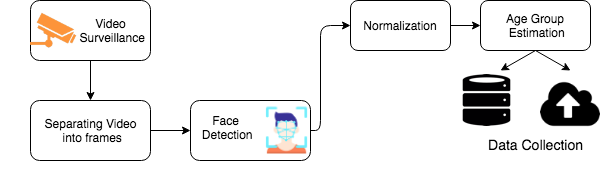

The diagram above was exported from draw.io. Its source (the exported page's mxGraphModel, read from the mxfile embedded in the PNG):
<mxGraphModel dx="786" dy="514" grid="1" gridSize="10" guides="1" tooltips="1" connect="1" arrows="1" fold="1" page="1" pageScale="1" pageWidth="850" pageHeight="1100" math="0" shadow="0">
  <root>
    <mxCell id="0" />
    <mxCell id="1" parent="0" />
    <mxCell id="EV4hyUHk2d8jIs0SeCnw-9" value="" style="group" vertex="1" connectable="0" parent="1">
      <mxGeometry x="90" y="230" width="180" height="60" as="geometry" />
    </mxCell>
    <mxCell id="EV4hyUHk2d8jIs0SeCnw-4" value="" style="rounded=1;whiteSpace=wrap;html=1;align=center;" vertex="1" parent="EV4hyUHk2d8jIs0SeCnw-9">
      <mxGeometry x="30" width="120" height="60" as="geometry" />
    </mxCell>
    <mxCell id="EV4hyUHk2d8jIs0SeCnw-5" value="Separating Video&lt;br&gt;&amp;nbsp;into frames" style="text;html=1;align=center;" vertex="1" parent="EV4hyUHk2d8jIs0SeCnw-9">
      <mxGeometry y="10" width="180" height="30" as="geometry" />
    </mxCell>
    <mxCell id="EV4hyUHk2d8jIs0SeCnw-10" value="" style="group" vertex="1" connectable="0" parent="1">
      <mxGeometry x="120" y="130" width="130" height="60" as="geometry" />
    </mxCell>
    <mxCell id="EV4hyUHk2d8jIs0SeCnw-1" value="" style="rounded=1;whiteSpace=wrap;html=1;" vertex="1" parent="EV4hyUHk2d8jIs0SeCnw-10">
      <mxGeometry width="120" height="60" as="geometry" />
    </mxCell>
    <mxCell id="EV4hyUHk2d8jIs0SeCnw-2" value="Video&lt;br&gt;&amp;nbsp;Surveillance" style="text;html=1;verticalAlign=middle;align=center;" vertex="1" parent="EV4hyUHk2d8jIs0SeCnw-10">
      <mxGeometry x="20" y="15" width="120" height="30" as="geometry" />
    </mxCell>
    <mxCell id="EV4hyUHk2d8jIs0SeCnw-3" value="" style="shape=image;verticalLabelPosition=bottom;labelBackgroundColor=#ffffff;verticalAlign=top;aspect=fixed;imageAspect=0;image=data:image/png,(base64 omitted: 4184 chars);" vertex="1" parent="EV4hyUHk2d8jIs0SeCnw-10">
      <mxGeometry y="12.5" width="46.47" height="35" as="geometry" />
    </mxCell>
    <mxCell id="EV4hyUHk2d8jIs0SeCnw-13" value="" style="group" vertex="1" connectable="0" parent="1">
      <mxGeometry x="300" y="230" width="127" height="60" as="geometry" />
    </mxCell>
    <mxCell id="EV4hyUHk2d8jIs0SeCnw-8" value="" style="group" vertex="1" connectable="0" parent="EV4hyUHk2d8jIs0SeCnw-13">
      <mxGeometry width="127" height="60" as="geometry" />
    </mxCell>
    <mxCell id="EV4hyUHk2d8jIs0SeCnw-25" value="" style="group" vertex="1" connectable="0" parent="EV4hyUHk2d8jIs0SeCnw-8">
      <mxGeometry x="-40" width="140" height="60" as="geometry" />
    </mxCell>
    <mxCell id="EV4hyUHk2d8jIs0SeCnw-6" value="" style="rounded=1;whiteSpace=wrap;html=1;align=center;" vertex="1" parent="EV4hyUHk2d8jIs0SeCnw-25">
      <mxGeometry x="20" width="120" height="60" as="geometry" />
    </mxCell>
    <mxCell id="EV4hyUHk2d8jIs0SeCnw-7" value="Face&lt;br&gt;&amp;nbsp;Detection" style="text;html=1;align=center;" vertex="1" parent="EV4hyUHk2d8jIs0SeCnw-25">
      <mxGeometry y="6.5" width="110" height="30" as="geometry" />
    </mxCell>
    <mxCell id="EV4hyUHk2d8jIs0SeCnw-11" value="" style="shape=image;verticalLabelPosition=bottom;labelBackgroundColor=#ffffff;verticalAlign=top;aspect=fixed;imageAspect=0;image=data:image/png,(base64 omitted: 8644 chars);" vertex="1" parent="EV4hyUHk2d8jIs0SeCnw-25">
      <mxGeometry x="93" y="6.5" width="47" height="47" as="geometry" />
    </mxCell>
    <mxCell id="EV4hyUHk2d8jIs0SeCnw-14" value="Normalization" style="rounded=1;whiteSpace=wrap;html=1;align=center;" vertex="1" parent="1">
      <mxGeometry x="440" y="130" width="100" height="50" as="geometry" />
    </mxCell>
    <mxCell id="EV4hyUHk2d8jIs0SeCnw-15" value="Age Group&lt;br&gt;&amp;nbsp;Estimation" style="rounded=1;whiteSpace=wrap;html=1;align=center;" vertex="1" parent="1">
      <mxGeometry x="570" y="130" width="110" height="50" as="geometry" />
    </mxCell>
    <mxCell id="EV4hyUHk2d8jIs0SeCnw-20" value="" style="endArrow=classic;html=1;exitX=0.5;exitY=1;exitDx=0;exitDy=0;entryX=0.5;entryY=0;entryDx=0;entryDy=0;" edge="1" parent="1" source="EV4hyUHk2d8jIs0SeCnw-1" target="EV4hyUHk2d8jIs0SeCnw-4">
      <mxGeometry width="50" height="50" relative="1" as="geometry">
        <mxPoint x="430" y="330" as="sourcePoint" />
        <mxPoint x="480" y="280" as="targetPoint" />
        <Array as="points" />
      </mxGeometry>
    </mxCell>
    <mxCell id="EV4hyUHk2d8jIs0SeCnw-21" value="" style="endArrow=classic;html=1;entryX=0;entryY=0.5;entryDx=0;entryDy=0;exitX=0.833;exitY=0.667;exitDx=0;exitDy=0;exitPerimeter=0;" edge="1" parent="1" source="EV4hyUHk2d8jIs0SeCnw-5" target="EV4hyUHk2d8jIs0SeCnw-6">
      <mxGeometry width="50" height="50" relative="1" as="geometry">
        <mxPoint x="250" y="280" as="sourcePoint" />
        <mxPoint x="300" y="230" as="targetPoint" />
      </mxGeometry>
    </mxCell>
    <mxCell id="EV4hyUHk2d8jIs0SeCnw-22" value="" style="endArrow=classic;html=1;entryX=0;entryY=0.5;entryDx=0;entryDy=0;exitX=1;exitY=0.5;exitDx=0;exitDy=0;" edge="1" parent="1" source="EV4hyUHk2d8jIs0SeCnw-11" target="EV4hyUHk2d8jIs0SeCnw-14">
      <mxGeometry width="50" height="50" relative="1" as="geometry">
        <mxPoint x="420" y="280" as="sourcePoint" />
        <mxPoint x="470" y="230" as="targetPoint" />
        <Array as="points">
          <mxPoint x="410" y="260" />
          <mxPoint x="410" y="155" />
        </Array>
      </mxGeometry>
    </mxCell>
    <mxCell id="EV4hyUHk2d8jIs0SeCnw-26" value="" style="endArrow=classic;html=1;entryX=0;entryY=0.5;entryDx=0;entryDy=0;exitX=1;exitY=0.5;exitDx=0;exitDy=0;" edge="1" parent="1" source="EV4hyUHk2d8jIs0SeCnw-14" target="EV4hyUHk2d8jIs0SeCnw-15">
      <mxGeometry width="50" height="50" relative="1" as="geometry">
        <mxPoint x="430" y="330" as="sourcePoint" />
        <mxPoint x="480" y="280" as="targetPoint" />
        <Array as="points" />
      </mxGeometry>
    </mxCell>
    <mxCell id="EV4hyUHk2d8jIs0SeCnw-27" value="" style="shape=image;verticalLabelPosition=bottom;labelBackgroundColor=#ffffff;verticalAlign=top;aspect=fixed;imageAspect=0;image=data:image/png,(base64 omitted: 1256 chars);" vertex="1" parent="1">
      <mxGeometry x="550" y="204" width="53" height="52" as="geometry" />
    </mxCell>
    <mxCell id="EV4hyUHk2d8jIs0SeCnw-28" value="" style="shape=image;verticalLabelPosition=bottom;labelBackgroundColor=#ffffff;verticalAlign=top;aspect=fixed;imageAspect=0;image=data:image/png,(base64 omitted: 1764 chars);" vertex="1" parent="1">
      <mxGeometry x="630" y="204" width="60" height="60" as="geometry" />
    </mxCell>
    <mxCell id="EV4hyUHk2d8jIs0SeCnw-29" value="" style="endArrow=classic;html=1;exitX=0.5;exitY=1;exitDx=0;exitDy=0;" edge="1" parent="1" source="EV4hyUHk2d8jIs0SeCnw-15">
      <mxGeometry width="50" height="50" relative="1" as="geometry">
        <mxPoint x="430" y="330" as="sourcePoint" />
        <mxPoint x="590" y="200" as="targetPoint" />
      </mxGeometry>
    </mxCell>
    <mxCell id="EV4hyUHk2d8jIs0SeCnw-30" value="" style="endArrow=classic;html=1;exitX=0.5;exitY=1;exitDx=0;exitDy=0;" edge="1" parent="1" source="EV4hyUHk2d8jIs0SeCnw-15">
      <mxGeometry width="50" height="50" relative="1" as="geometry">
        <mxPoint x="645" y="160" as="sourcePoint" />
        <mxPoint x="660" y="200" as="targetPoint" />
      </mxGeometry>
    </mxCell>
    <mxCell id="EV4hyUHk2d8jIs0SeCnw-31" value="&lt;p style=&quot;line-height: 130%&quot;&gt;&lt;font style=&quot;font-size: 14px&quot;&gt;Data Collection&lt;/font&gt;&lt;/p&gt;" style="text;html=1;align=center;verticalAlign=middle;resizable=0;points=[];autosize=1;" vertex="1" parent="1">
      <mxGeometry x="570" y="250" width="110" height="50" as="geometry" />
    </mxCell>
  </root>
</mxGraphModel>